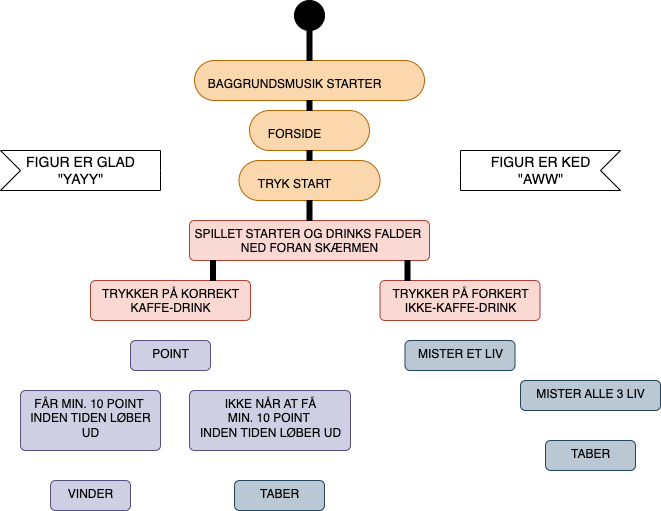

The diagram above was exported from draw.io. Its source (the exported page's mxGraphModel, read from the mxfile embedded in the PNG):
<mxGraphModel dx="900" dy="759" grid="1" gridSize="10" guides="1" tooltips="1" connect="1" arrows="1" fold="1" page="1" pageScale="1" pageWidth="827" pageHeight="1169" math="0" shadow="0">
  <root>
    <mxCell id="0" />
    <mxCell id="1" parent="0" />
    <mxCell id="2" value="" style="ellipse;fillColor=strokeColor;" vertex="1" parent="1">
      <mxGeometry x="384" y="40" width="30" height="30" as="geometry" />
    </mxCell>
    <mxCell id="3" value="&lt;div style=&quot;&quot;&gt;&lt;span style=&quot;color: rgb(0, 0, 0); background-color: initial;&quot;&gt;BAGGRUNDSMUSIK STARTER&lt;/span&gt;&lt;/div&gt;" style="html=1;align=center;verticalAlign=top;rounded=1;absoluteArcSize=1;arcSize=50;dashed=0;spacingTop=10;spacingRight=30;fillColor=#fad7ac;strokeColor=#b46504;" vertex="1" parent="1">
      <mxGeometry x="284" y="100" width="230" height="40" as="geometry" />
    </mxCell>
    <mxCell id="4" value="&lt;div style=&quot;&quot;&gt;&lt;span style=&quot;color: rgb(0, 0, 0); background-color: initial;&quot;&gt;FORSIDE&lt;/span&gt;&lt;/div&gt;" style="html=1;align=center;verticalAlign=top;rounded=1;absoluteArcSize=1;arcSize=120;dashed=0;spacingTop=10;spacingRight=30;fillColor=#fad7ac;strokeColor=#b46504;" vertex="1" parent="1">
      <mxGeometry x="339" y="150" width="120" height="40" as="geometry" />
    </mxCell>
    <mxCell id="5" value="&lt;div style=&quot;&quot;&gt;&lt;span style=&quot;color: rgb(0, 0, 0); background-color: initial;&quot;&gt;TRYK START&lt;/span&gt;&lt;/div&gt;" style="html=1;align=center;verticalAlign=top;rounded=1;absoluteArcSize=1;arcSize=120;dashed=0;spacingTop=10;spacingRight=30;fillColor=#fad7ac;strokeColor=#b46504;" vertex="1" parent="1">
      <mxGeometry x="328.5" y="200" width="141" height="40" as="geometry" />
    </mxCell>
    <mxCell id="6" value="&lt;font color=&quot;#000000&quot;&gt;SPILLET STARTER OG DRINKS FALDER&amp;nbsp;&lt;br&gt;NED FORAN SKÆRMEN&lt;/font&gt;" style="html=1;align=center;verticalAlign=top;rounded=1;absoluteArcSize=1;arcSize=10;dashed=0;fillColor=#fad9d5;strokeColor=#ae4132;" vertex="1" parent="1">
      <mxGeometry x="279" y="260" width="240" height="40" as="geometry" />
    </mxCell>
    <mxCell id="7" value="&lt;font color=&quot;#000000&quot;&gt;TRYKKER PÅ KORREKT&lt;br&gt;KAFFE-DRINK&lt;/font&gt;" style="html=1;align=center;verticalAlign=top;rounded=1;absoluteArcSize=1;arcSize=10;dashed=0;fillColor=#fad9d5;strokeColor=#ae4132;" vertex="1" parent="1">
      <mxGeometry x="180" y="320" width="160" height="40" as="geometry" />
    </mxCell>
    <mxCell id="8" value="&lt;font color=&quot;#000000&quot;&gt;TRYKKER PÅ FORKERT&lt;br&gt;IKKE-KAFFE-DRINK&lt;/font&gt;" style="html=1;align=center;verticalAlign=top;rounded=1;absoluteArcSize=1;arcSize=10;dashed=0;fillColor=#fad9d5;strokeColor=#ae4132;" vertex="1" parent="1">
      <mxGeometry x="469.5" y="320" width="160" height="40" as="geometry" />
    </mxCell>
    <mxCell id="9" value="&lt;font color=&quot;#000000&quot;&gt;POINT&lt;/font&gt;" style="html=1;align=center;verticalAlign=top;rounded=1;absoluteArcSize=1;arcSize=10;dashed=0;fillColor=#d0cee2;strokeColor=#56517e;" vertex="1" parent="1">
      <mxGeometry x="220" y="380" width="80" height="30" as="geometry" />
    </mxCell>
    <mxCell id="10" value="&lt;font color=&quot;#000000&quot;&gt;MISTER ET LIV&lt;/font&gt;" style="html=1;align=center;verticalAlign=top;rounded=1;absoluteArcSize=1;arcSize=10;dashed=0;fillColor=#bac8d3;strokeColor=#23445d;" vertex="1" parent="1">
      <mxGeometry x="494.5" y="380" width="110" height="30" as="geometry" />
    </mxCell>
    <mxCell id="11" value="&lt;font color=&quot;#000000&quot;&gt;MISTER ALLE 3 LIV&lt;/font&gt;" style="html=1;align=center;verticalAlign=top;rounded=1;absoluteArcSize=1;arcSize=10;dashed=0;fillColor=#bac8d3;strokeColor=#23445d;" vertex="1" parent="1">
      <mxGeometry x="610" y="420" width="140" height="30" as="geometry" />
    </mxCell>
    <mxCell id="12" value="&lt;font color=&quot;#000000&quot;&gt;FÅR MIN. 10 POINT&amp;nbsp;&lt;br&gt;INDEN TIDEN LØBER&lt;br&gt;UD&lt;br&gt;&lt;/font&gt;" style="html=1;align=center;verticalAlign=top;rounded=1;absoluteArcSize=1;arcSize=10;dashed=0;fillColor=#d0cee2;strokeColor=#56517e;" vertex="1" parent="1">
      <mxGeometry x="110" y="430" width="140" height="60" as="geometry" />
    </mxCell>
    <mxCell id="13" value="&lt;font color=&quot;#000000&quot;&gt;IKKE NÅR AT FÅ &lt;br&gt;MIN. 10 POINT&amp;nbsp;&lt;br&gt;INDEN TIDEN LØBER UD&lt;br&gt;&lt;/font&gt;" style="html=1;align=center;verticalAlign=top;rounded=1;absoluteArcSize=1;arcSize=10;dashed=0;fillColor=#d0cee2;strokeColor=#56517e;" vertex="1" parent="1">
      <mxGeometry x="279" y="430" width="161" height="60" as="geometry" />
    </mxCell>
    <mxCell id="14" value="&lt;font color=&quot;#000000&quot;&gt;VINDER&lt;/font&gt;" style="html=1;align=center;verticalAlign=top;rounded=1;absoluteArcSize=1;arcSize=10;dashed=0;fillColor=#d0cee2;strokeColor=#56517e;" vertex="1" parent="1">
      <mxGeometry x="140" y="520" width="80" height="30" as="geometry" />
    </mxCell>
    <mxCell id="15" value="&lt;font color=&quot;#000000&quot;&gt;TABER&lt;/font&gt;" style="html=1;align=center;verticalAlign=top;rounded=1;absoluteArcSize=1;arcSize=10;dashed=0;fillColor=#bac8d3;strokeColor=#23445d;" vertex="1" parent="1">
      <mxGeometry x="324" y="520" width="90" height="30" as="geometry" />
    </mxCell>
    <mxCell id="16" value="&lt;font color=&quot;#000000&quot;&gt;TABER&lt;/font&gt;" style="html=1;align=center;verticalAlign=top;rounded=1;absoluteArcSize=1;arcSize=10;dashed=0;fillColor=#bac8d3;strokeColor=#23445d;" vertex="1" parent="1">
      <mxGeometry x="635" y="480" width="90" height="30" as="geometry" />
    </mxCell>
    <mxCell id="19" value="FIGUR ER GLAD&lt;br&gt;&quot;YAYY&quot;" style="html=1;shape=mxgraph.infographic.ribbonSimple;notch1=20;notch2=0;align=center;verticalAlign=middle;fontSize=14;fontStyle=0;fillColor=#FFFFFF;fontColor=#000000;" vertex="1" parent="1">
      <mxGeometry x="90" y="190" width="160" height="40" as="geometry" />
    </mxCell>
    <mxCell id="21" value="FIGUR ER KED&lt;br&gt;&quot;AWW&quot;" style="html=1;shape=mxgraph.infographic.ribbonSimple;notch1=20;notch2=0;align=center;verticalAlign=middle;fontSize=14;fontStyle=0;flipH=1;fillColor=#FFFFFF;fontColor=#000000;" vertex="1" parent="1">
      <mxGeometry x="550" y="190" width="160" height="40" as="geometry" />
    </mxCell>
    <mxCell id="22" value="" style="html=1;points=[];perimeter=orthogonalPerimeter;fillColor=strokeColor;fontColor=#000000;" vertex="1" parent="1">
      <mxGeometry x="396.5" y="70" width="5" height="30" as="geometry" />
    </mxCell>
    <mxCell id="23" value="" style="html=1;points=[];perimeter=orthogonalPerimeter;fillColor=strokeColor;fontColor=#000000;" vertex="1" parent="1">
      <mxGeometry x="396.5" y="140" width="5" height="10" as="geometry" />
    </mxCell>
    <mxCell id="24" value="" style="html=1;points=[];perimeter=orthogonalPerimeter;fillColor=strokeColor;fontColor=#000000;" vertex="1" parent="1">
      <mxGeometry x="396.5" y="190" width="5" height="10" as="geometry" />
    </mxCell>
    <mxCell id="25" value="" style="html=1;points=[];perimeter=orthogonalPerimeter;fillColor=strokeColor;fontColor=#000000;" vertex="1" parent="1">
      <mxGeometry x="396.5" y="240" width="5" height="20" as="geometry" />
    </mxCell>
    <mxCell id="26" value="" style="html=1;points=[];perimeter=orthogonalPerimeter;fillColor=strokeColor;fontColor=#000000;" vertex="1" parent="1">
      <mxGeometry x="300" y="300" width="5" height="20" as="geometry" />
    </mxCell>
    <mxCell id="27" value="" style="html=1;points=[];perimeter=orthogonalPerimeter;fillColor=strokeColor;fontColor=#000000;" vertex="1" parent="1">
      <mxGeometry x="494.5" y="300" width="5" height="20" as="geometry" />
    </mxCell>
  </root>
</mxGraphModel>